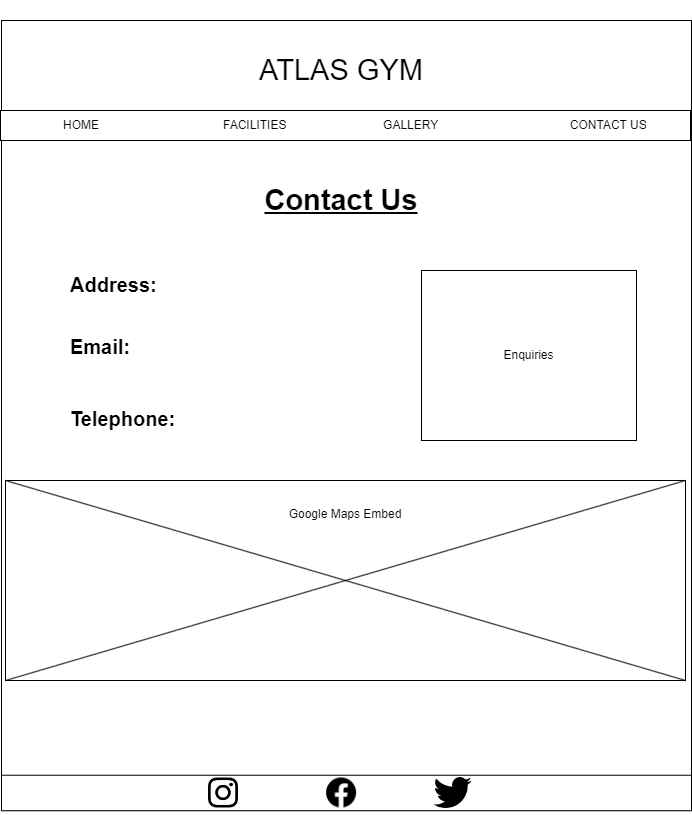

The diagram above was exported from draw.io. Its source (the exported page's mxGraphModel, read from the mxfile embedded in the PNG):
<mxGraphModel dx="1434" dy="768" grid="1" gridSize="10" guides="1" tooltips="1" connect="1" arrows="1" fold="1" page="1" pageScale="1" pageWidth="827" pageHeight="1169" math="0" shadow="0">
  <root>
    <mxCell id="Lx0_r1x5KEKB_-b8X8br-0" />
    <mxCell id="Lx0_r1x5KEKB_-b8X8br-1" parent="Lx0_r1x5KEKB_-b8X8br-0" />
    <mxCell id="Lx0_r1x5KEKB_-b8X8br-2" value="" style="rounded=0;whiteSpace=wrap;html=1;" vertex="1" parent="Lx0_r1x5KEKB_-b8X8br-1">
      <mxGeometry x="70" y="30" width="690" height="790" as="geometry" />
    </mxCell>
    <mxCell id="Lx0_r1x5KEKB_-b8X8br-3" value="&lt;font style=&quot;font-size: 29px;&quot;&gt;ATLAS GYM&lt;/font&gt;" style="text;html=1;strokeColor=none;fillColor=none;align=center;verticalAlign=middle;whiteSpace=wrap;rounded=0;" vertex="1" parent="Lx0_r1x5KEKB_-b8X8br-1">
      <mxGeometry x="300" y="10" width="220" height="140" as="geometry" />
    </mxCell>
    <mxCell id="Lx0_r1x5KEKB_-b8X8br-4" value="" style="group" vertex="1" connectable="0" parent="Lx0_r1x5KEKB_-b8X8br-1">
      <mxGeometry x="69" y="120" width="690" height="30" as="geometry" />
    </mxCell>
    <mxCell id="Lx0_r1x5KEKB_-b8X8br-5" value="" style="rounded=0;whiteSpace=wrap;html=1;" vertex="1" parent="Lx0_r1x5KEKB_-b8X8br-4">
      <mxGeometry width="690" height="30" as="geometry" />
    </mxCell>
    <mxCell id="Lx0_r1x5KEKB_-b8X8br-6" value="HOME&lt;span style=&quot;white-space: pre;&quot;&gt;&#09;&lt;/span&gt;&lt;span style=&quot;white-space: pre;&quot;&gt;&#09;&lt;span style=&quot;white-space: pre;&quot;&gt;&#09;&lt;span style=&quot;white-space: pre;&quot;&gt;&#09;&lt;span style=&quot;white-space: pre;&quot;&gt;&#09;&lt;/span&gt;&lt;/span&gt;&lt;/span&gt;&lt;/span&gt;FACILITIES&lt;span style=&quot;white-space: pre;&quot;&gt;&#09;&lt;/span&gt;&lt;span style=&quot;white-space: pre;&quot;&gt;&#09;&lt;/span&gt;&lt;span style=&quot;white-space: pre;&quot;&gt;&#09;&lt;span style=&quot;white-space: pre;&quot;&gt;&#09;&lt;/span&gt;&lt;/span&gt;GALLERY&lt;span style=&quot;white-space: pre;&quot;&gt;&#09;&lt;/span&gt;&lt;span style=&quot;white-space: pre;&quot;&gt;&#09;&lt;span style=&quot;white-space: pre;&quot;&gt;&#09;&lt;/span&gt;&lt;span style=&quot;white-space: pre;&quot;&gt;&#09;&lt;/span&gt;&lt;span style=&quot;white-space: pre;&quot;&gt;&#09;&lt;/span&gt;&lt;/span&gt;CONTACT US" style="text;html=1;strokeColor=none;fillColor=none;align=left;verticalAlign=middle;whiteSpace=wrap;rounded=0;" vertex="1" parent="Lx0_r1x5KEKB_-b8X8br-4">
      <mxGeometry x="61.03846153846154" width="597.1153846153846" height="30" as="geometry" />
    </mxCell>
    <mxCell id="Lx0_r1x5KEKB_-b8X8br-8" value="" style="group" vertex="1" connectable="0" parent="Lx0_r1x5KEKB_-b8X8br-1">
      <mxGeometry x="70" y="780" width="690" height="45" as="geometry" />
    </mxCell>
    <mxCell id="Lx0_r1x5KEKB_-b8X8br-9" value="" style="rounded=0;whiteSpace=wrap;html=1;" vertex="1" parent="Lx0_r1x5KEKB_-b8X8br-8">
      <mxGeometry y="4.7368421052631575" width="690" height="35.52631578947368" as="geometry" />
    </mxCell>
    <mxCell id="Lx0_r1x5KEKB_-b8X8br-10" value="" style="shape=image;html=1;verticalAlign=top;verticalLabelPosition=bottom;labelBackgroundColor=#ffffff;imageAspect=0;aspect=fixed;image=https://cdn1.iconfinder.com/data/icons/social-media-circle-7/512/Circled_Facebook_svg-128.png" vertex="1" parent="Lx0_r1x5KEKB_-b8X8br-8">
      <mxGeometry x="325.0961538461538" y="7.496842105263157" width="30" height="30" as="geometry" />
    </mxCell>
    <mxCell id="Lx0_r1x5KEKB_-b8X8br-11" value="" style="shape=image;html=1;verticalAlign=top;verticalLabelPosition=bottom;labelBackgroundColor=#ffffff;imageAspect=0;aspect=fixed;image=https://cdn3.iconfinder.com/data/icons/social-media-black-white-2/512/BW_Twitter_glyph_svg-128.png" vertex="1" parent="Lx0_r1x5KEKB_-b8X8br-8">
      <mxGeometry x="432.57692307692304" y="3.5" width="38" height="38" as="geometry" />
    </mxCell>
    <mxCell id="Lx0_r1x5KEKB_-b8X8br-12" value="" style="shape=image;verticalLabelPosition=bottom;labelBackgroundColor=default;verticalAlign=top;aspect=fixed;imageAspect=0;image=https://www.edigitalagency.com.au/wp-content/uploads/Instagram-logo-glyph-black-white-large-png.png;" vertex="1" parent="Lx0_r1x5KEKB_-b8X8br-8">
      <mxGeometry x="207" y="7.496842105263157" width="30" height="30" as="geometry" />
    </mxCell>
    <mxCell id="oalGyMbmWJyRxkH_JxMT-0" value="" style="group" vertex="1" connectable="0" parent="Lx0_r1x5KEKB_-b8X8br-1">
      <mxGeometry x="145" y="140" width="610" height="570" as="geometry" />
    </mxCell>
    <mxCell id="7lh2ZC6MnYawKMjh6c4z-0" value="&lt;font style=&quot;font-size: 29px;&quot;&gt;&lt;b&gt;&lt;u&gt;Contact Us&lt;/u&gt;&lt;/b&gt;&lt;/font&gt;" style="text;html=1;strokeColor=none;fillColor=none;align=center;verticalAlign=middle;whiteSpace=wrap;rounded=0;" vertex="1" parent="oalGyMbmWJyRxkH_JxMT-0">
      <mxGeometry x="155" width="220" height="140" as="geometry" />
    </mxCell>
    <mxCell id="7lh2ZC6MnYawKMjh6c4z-1" value="&lt;h1 style=&quot;font-size: 20px;&quot;&gt;&lt;font style=&quot;font-size: 20px;&quot;&gt;Address:&lt;/font&gt;&lt;/h1&gt;&lt;div style=&quot;font-size: 20px;&quot;&gt;&lt;b&gt;&lt;font style=&quot;font-size: 20px;&quot;&gt;&lt;br&gt;&lt;/font&gt;&lt;/b&gt;&lt;/div&gt;&lt;div style=&quot;font-size: 20px;&quot;&gt;&lt;b&gt;&lt;font style=&quot;font-size: 20px;&quot;&gt;Email:&lt;/font&gt;&lt;/b&gt;&lt;/div&gt;&lt;div style=&quot;font-size: 20px;&quot;&gt;&lt;b&gt;&lt;font style=&quot;font-size: 20px;&quot;&gt;&lt;br&gt;&lt;/font&gt;&lt;/b&gt;&lt;/div&gt;&lt;div style=&quot;font-size: 20px;&quot;&gt;&lt;b&gt;&lt;font style=&quot;font-size: 20px;&quot;&gt;&lt;br&gt;&lt;/font&gt;&lt;/b&gt;&lt;/div&gt;&lt;div style=&quot;font-size: 20px;&quot;&gt;&lt;b style=&quot;&quot;&gt;&lt;font style=&quot;font-size: 20px;&quot;&gt;Telephone:&lt;/font&gt;&lt;/b&gt;&lt;/div&gt;" style="text;html=1;strokeColor=none;fillColor=none;spacing=5;spacingTop=-20;whiteSpace=wrap;overflow=hidden;rounded=0;" vertex="1" parent="oalGyMbmWJyRxkH_JxMT-0">
      <mxGeometry x="-11" y="140" width="530" height="230" as="geometry" />
    </mxCell>
    <mxCell id="M6v9xrWyRHcV6SrByvXO-0" value="" style="group" vertex="1" connectable="0" parent="oalGyMbmWJyRxkH_JxMT-0">
      <mxGeometry x="-71" y="350" width="680" height="200" as="geometry" />
    </mxCell>
    <mxCell id="M6v9xrWyRHcV6SrByvXO-1" value="" style="rounded=0;whiteSpace=wrap;html=1;" vertex="1" parent="M6v9xrWyRHcV6SrByvXO-0">
      <mxGeometry width="680" height="200" as="geometry" />
    </mxCell>
    <mxCell id="M6v9xrWyRHcV6SrByvXO-2" value="" style="endArrow=none;html=1;rounded=0;exitX=0;exitY=0;exitDx=0;exitDy=0;entryX=1;entryY=1;entryDx=0;entryDy=0;" edge="1" parent="M6v9xrWyRHcV6SrByvXO-0" source="M6v9xrWyRHcV6SrByvXO-1" target="M6v9xrWyRHcV6SrByvXO-1">
      <mxGeometry width="50" height="50" relative="1" as="geometry">
        <mxPoint x="325.21739130434787" y="137.5" as="sourcePoint" />
        <mxPoint x="374.49275362318843" y="106.25" as="targetPoint" />
        <Array as="points" />
      </mxGeometry>
    </mxCell>
    <mxCell id="M6v9xrWyRHcV6SrByvXO-3" value="" style="endArrow=none;html=1;rounded=0;exitX=1;exitY=0;exitDx=0;exitDy=0;entryX=0;entryY=1;entryDx=0;entryDy=0;" edge="1" parent="M6v9xrWyRHcV6SrByvXO-0" source="M6v9xrWyRHcV6SrByvXO-1" target="M6v9xrWyRHcV6SrByvXO-1">
      <mxGeometry width="50" height="50" relative="1" as="geometry">
        <mxPoint x="246.3768115942029" y="25" as="sourcePoint" />
        <mxPoint x="557.7971014492753" y="181.25" as="targetPoint" />
        <Array as="points" />
      </mxGeometry>
    </mxCell>
    <mxCell id="M6v9xrWyRHcV6SrByvXO-4" value="Google Maps Embed" style="text;html=1;strokeColor=none;fillColor=none;align=center;verticalAlign=middle;whiteSpace=wrap;rounded=0;" vertex="1" parent="M6v9xrWyRHcV6SrByvXO-0">
      <mxGeometry x="275.9420289855073" y="18.75" width="128.11594202898556" height="31.25" as="geometry" />
    </mxCell>
    <mxCell id="QhxqjBOaUo0kGSvihOin-0" value="Enquiries" style="rounded=0;whiteSpace=wrap;html=1;" vertex="1" parent="oalGyMbmWJyRxkH_JxMT-0">
      <mxGeometry x="345" y="140" width="215" height="170" as="geometry" />
    </mxCell>
  </root>
</mxGraphModel>